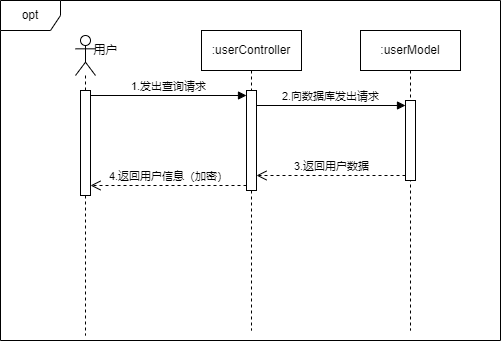

The diagram above was exported from draw.io. Its source (the exported page's mxGraphModel, read from the mxfile embedded in the PNG):
<mxGraphModel dx="810" dy="537" grid="1" gridSize="10" guides="1" tooltips="1" connect="1" arrows="1" fold="1" page="1" pageScale="1" pageWidth="827" pageHeight="1169" math="0" shadow="0">
  <root>
    <mxCell id="0" />
    <mxCell id="1" parent="0" />
    <mxCell id="2" value="opt" style="shape=umlFrame;whiteSpace=wrap;html=1;pointerEvents=0;" vertex="1" parent="1">
      <mxGeometry x="1040" y="3000" width="500" height="340" as="geometry" />
    </mxCell>
    <mxCell id="3" value="" style="shape=umlLifeline;perimeter=lifelinePerimeter;whiteSpace=wrap;html=1;container=1;dropTarget=0;collapsible=0;recursiveResize=0;outlineConnect=0;portConstraint=eastwest;newEdgeStyle={&quot;curved&quot;:0,&quot;rounded&quot;:0};participant=umlActor;" vertex="1" parent="1">
      <mxGeometry x="1115" y="3035" width="20" height="300" as="geometry" />
    </mxCell>
    <mxCell id="4" value="" style="html=1;points=[[0,0,0,0,5],[0,1,0,0,-5],[1,0,0,0,5],[1,1,0,0,-5]];perimeter=orthogonalPerimeter;outlineConnect=0;targetShapes=umlLifeline;portConstraint=eastwest;newEdgeStyle={&quot;curved&quot;:0,&quot;rounded&quot;:0};" vertex="1" parent="3">
      <mxGeometry x="5" y="55" width="10" height="105" as="geometry" />
    </mxCell>
    <mxCell id="5" value="用户" style="text;html=1;align=center;verticalAlign=middle;resizable=0;points=[];autosize=1;strokeColor=none;fillColor=none;" vertex="1" parent="1">
      <mxGeometry x="1120" y="3035" width="50" height="30" as="geometry" />
    </mxCell>
    <mxCell id="6" value=":userController" style="shape=umlLifeline;perimeter=lifelinePerimeter;whiteSpace=wrap;html=1;container=1;dropTarget=0;collapsible=0;recursiveResize=0;outlineConnect=0;portConstraint=eastwest;newEdgeStyle={&quot;curved&quot;:0,&quot;rounded&quot;:0};" vertex="1" parent="1">
      <mxGeometry x="1241" y="3030" width="100" height="300" as="geometry" />
    </mxCell>
    <mxCell id="7" value="" style="html=1;points=[[0,0,0,0,5],[0,1,0,0,-5],[1,0,0,0,5],[1,1,0,0,-5]];perimeter=orthogonalPerimeter;outlineConnect=0;targetShapes=umlLifeline;portConstraint=eastwest;newEdgeStyle={&quot;curved&quot;:0,&quot;rounded&quot;:0};" vertex="1" parent="6">
      <mxGeometry x="45" y="60" width="10" height="100" as="geometry" />
    </mxCell>
    <mxCell id="8" value=":userModel" style="shape=umlLifeline;perimeter=lifelinePerimeter;whiteSpace=wrap;html=1;container=1;dropTarget=0;collapsible=0;recursiveResize=0;outlineConnect=0;portConstraint=eastwest;newEdgeStyle={&quot;curved&quot;:0,&quot;rounded&quot;:0};" vertex="1" parent="1">
      <mxGeometry x="1400" y="3030" width="100" height="300" as="geometry" />
    </mxCell>
    <mxCell id="9" value="" style="html=1;points=[[0,0,0,0,5],[0,1,0,0,-5],[1,0,0,0,5],[1,1,0,0,-5]];perimeter=orthogonalPerimeter;outlineConnect=0;targetShapes=umlLifeline;portConstraint=eastwest;newEdgeStyle={&quot;curved&quot;:0,&quot;rounded&quot;:0};" vertex="1" parent="8">
      <mxGeometry x="45" y="70" width="10" height="80" as="geometry" />
    </mxCell>
    <mxCell id="10" value="1.发出查询请求" style="html=1;verticalAlign=bottom;endArrow=block;curved=0;rounded=0;entryX=0;entryY=0;entryDx=0;entryDy=5;exitX=1;exitY=0;exitDx=0;exitDy=5;exitPerimeter=0;" edge="1" source="4" target="7" parent="1">
      <mxGeometry relative="1" as="geometry">
        <mxPoint x="1216" y="3095" as="sourcePoint" />
      </mxGeometry>
    </mxCell>
    <mxCell id="11" value="2.向数据库发出请求" style="html=1;verticalAlign=bottom;endArrow=block;curved=0;rounded=0;entryX=0;entryY=0;entryDx=0;entryDy=5;" edge="1" source="7" target="9" parent="1">
      <mxGeometry relative="1" as="geometry">
        <mxPoint x="1375" y="3105" as="sourcePoint" />
      </mxGeometry>
    </mxCell>
    <mxCell id="12" value="3.返回用户数据" style="html=1;verticalAlign=bottom;endArrow=open;dashed=1;endSize=8;curved=0;rounded=0;exitX=0;exitY=1;exitDx=0;exitDy=-5;" edge="1" source="9" target="7" parent="1">
      <mxGeometry x="-0.0029" relative="1" as="geometry">
        <mxPoint x="1375" y="3175" as="targetPoint" />
        <mxPoint as="offset" />
      </mxGeometry>
    </mxCell>
    <mxCell id="13" value="4.返回用户信息（加密）" style="html=1;verticalAlign=bottom;endArrow=open;dashed=1;endSize=8;curved=0;rounded=0;exitX=0;exitY=1;exitDx=0;exitDy=-5;" edge="1" source="7" target="4" parent="1">
      <mxGeometry x="0.0037" relative="1" as="geometry">
        <mxPoint x="1216" y="3165" as="targetPoint" />
        <mxPoint as="offset" />
      </mxGeometry>
    </mxCell>
  </root>
</mxGraphModel>